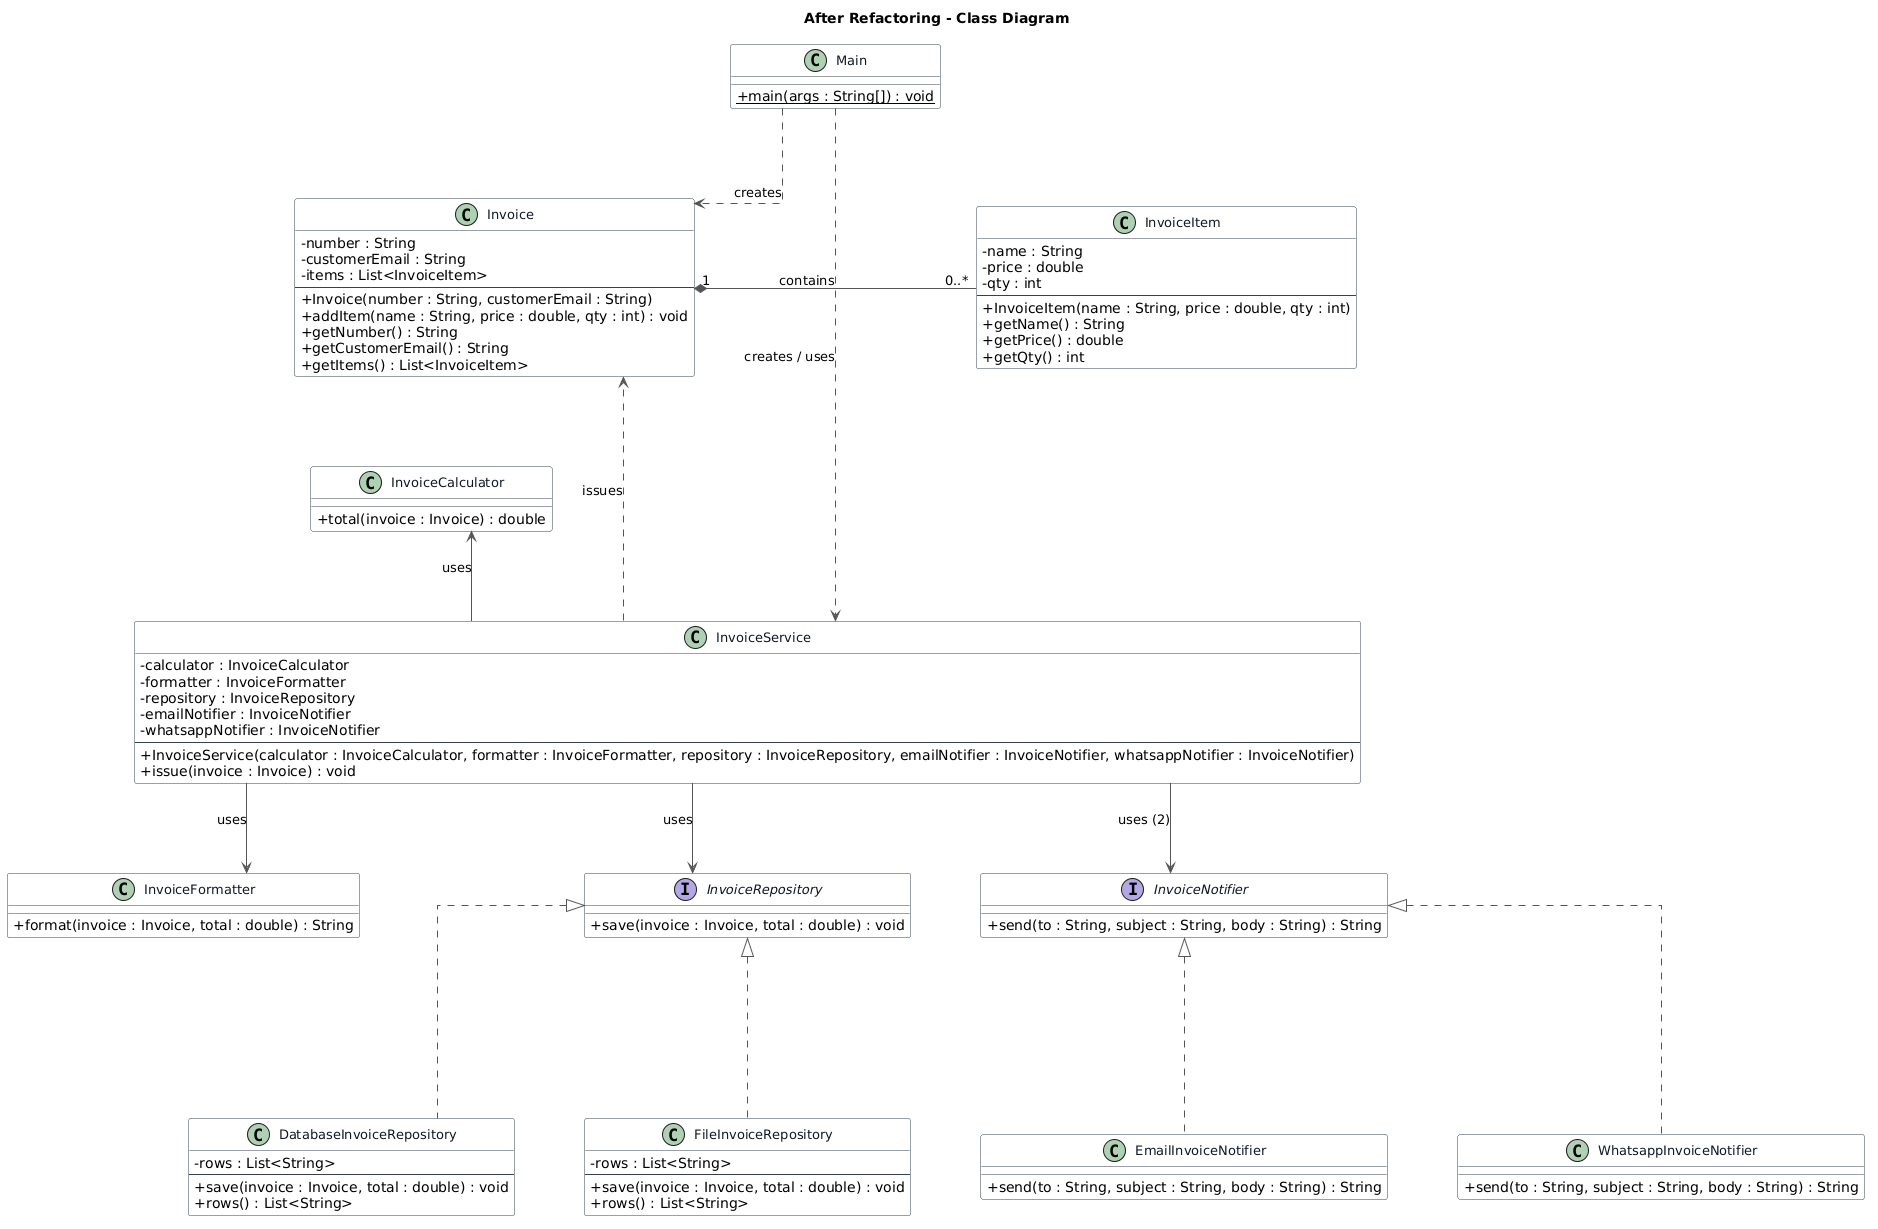

The diagram above was rendered by PlantUML. Its source (embedded in the PNG):
@startuml
title After Refactoring - Class Diagram

skinparam backgroundColor white
skinparam shadowing false
skinparam classAttributeIconSize 0
skinparam linetype ortho
skinparam nodesep 70
skinparam ranksep 90
skinparam ArrowColor #555555

skinparam class {
    BackgroundColor #FFFFFF
    BorderColor #344054
    FontColor #101828
    FontSize 13
}

skinparam interface {
    BackgroundColor #EEF4FF
    BorderColor #344054
}

top to bottom direction

' =============================
' DATA CLASSES
' =============================

class Invoice {
    - number : String
    - customerEmail : String
    - items : List<InvoiceItem>
    --
    + Invoice(number : String, customerEmail : String)
    + addItem(name : String, price : double, qty : int) : void
    + getNumber() : String
    + getCustomerEmail() : String
    + getItems() : List<InvoiceItem>
}

class InvoiceItem {
    - name : String
    - price : double
    - qty : int
    --
    + InvoiceItem(name : String, price : double, qty : int)
    + getName() : String
    + getPrice() : double
    + getQty() : int
}

Invoice "1" *-right- "0..*" InvoiceItem : contains


' =============================
' CALCULATION AND FORMATTING
' =============================

class InvoiceCalculator {
    + total(invoice : Invoice) : double
}

class InvoiceFormatter {
    + format(invoice : Invoice, total : double) : String
}

InvoiceCalculator -[hidden]right- InvoiceFormatter


' =============================
' REPOSITORY INTERFACE
' =============================

interface InvoiceRepository {
    + save(invoice : Invoice, total : double) : void
}

class DatabaseInvoiceRepository {
    - rows : List<String>
    --
    + save(invoice : Invoice, total : double) : void
    + rows() : List<String>
}

class FileInvoiceRepository {
    - rows : List<String>
    --
    + save(invoice : Invoice, total : double) : void
    + rows() : List<String>
}

DatabaseInvoiceRepository ..up.|> InvoiceRepository
FileInvoiceRepository ..up.|> InvoiceRepository

DatabaseInvoiceRepository -[hidden]right- FileInvoiceRepository


' =============================
' NOTIFIER INTERFACE
' =============================

interface InvoiceNotifier {
    + send(to : String, subject : String, body : String) : String
}

class EmailInvoiceNotifier {
    + send(to : String, subject : String, body : String) : String
}

class WhatsappInvoiceNotifier {
    + send(to : String, subject : String, body : String) : String
}

EmailInvoiceNotifier ..up.|> InvoiceNotifier
WhatsappInvoiceNotifier ..up.|> InvoiceNotifier

EmailInvoiceNotifier -[hidden]right- WhatsappInvoiceNotifier


' =============================
' SERVICE
' =============================

class InvoiceService {
    - calculator : InvoiceCalculator
    - formatter : InvoiceFormatter
    - repository : InvoiceRepository
    - emailNotifier : InvoiceNotifier
    - whatsappNotifier : InvoiceNotifier
    --
    + InvoiceService(calculator : InvoiceCalculator, formatter : InvoiceFormatter, repository : InvoiceRepository, emailNotifier : InvoiceNotifier, whatsappNotifier : InvoiceNotifier)
    + issue(invoice : Invoice) : void
}


' =============================
' MAIN
' =============================

class Main {
    + {static} main(args : String[]) : void
}


' =============================
' DEPENDENCIES
' =============================

InvoiceService --> InvoiceCalculator : uses
InvoiceService --> InvoiceFormatter : uses
InvoiceService --> InvoiceRepository : uses
InvoiceService --> InvoiceNotifier : uses (2)

InvoiceService ..> Invoice : issues

Main ..> InvoiceService : creates / uses
Main ..> Invoice : creates


' =============================
' LAYOUT
' =============================

Invoice -[hidden]down- InvoiceCalculator

InvoiceCalculator -[hidden]down- InvoiceService

InvoiceService -[hidden]down- InvoiceRepository

InvoiceRepository -[hidden]right- InvoiceNotifier

InvoiceService -[hidden]left- Main
@enduml